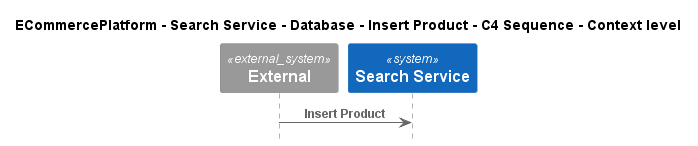

The diagram above was rendered by PlantUML. Its source (embedded in the PNG):
@startuml
!pragma layout smetana
!include ..\..\..\..\..\..\..\.c4s\C4_Sequence.puml

title ECommercePlatform - Search Service - Database - Insert Product - C4 Sequence - Context level

System_Ext(C4InterFlow.SoftwareSystems.ExternalSystem, "External", "")
System(ECommercePlatform.SoftwareSystems.SearchService, "Search Service", "")

Rel(C4InterFlow.SoftwareSystems.ExternalSystem, ECommercePlatform.SoftwareSystems.SearchService, "Insert Product")


@enduml